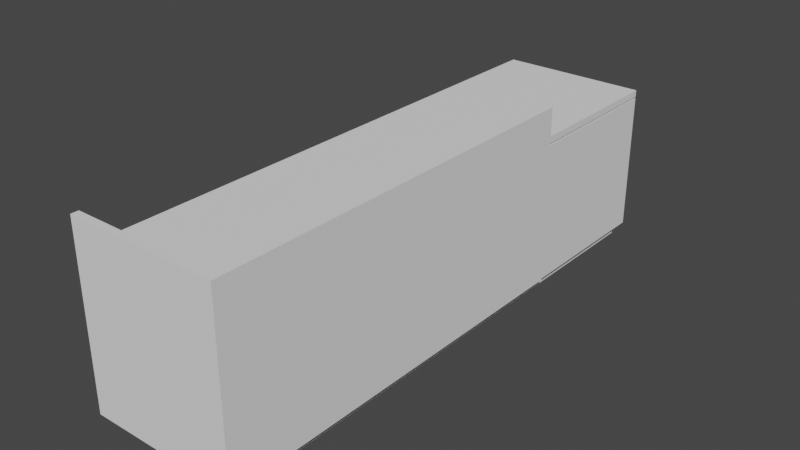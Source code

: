 # Source: EntranceTable.blend  (saved by Blender 2.93.21; exported with 4.5.12 LTS)
import bpy
from mathutils import Matrix  # noqa: F401  (used for matrix-valued properties, if any)

bpy.ops.wm.read_factory_settings(use_empty=True)
scene = bpy.context.scene
scene.name = 'Scene'

# ---- collections
col_collection = bpy.data.collections.new('Collection'); scene.collection.children.link(col_collection)

# ---- world
world_world = bpy.data.worlds.new('World'); scene.world = world_world
world_world.use_nodes = True; world_world.node_tree.nodes.clear()
_N = world_world.node_tree.nodes; _L = world_world.node_tree.links
n0 = _N.new('ShaderNodeOutputWorld'); n0.name = 'World Output'; n0.location = (300, 300)
n1 = _N.new('ShaderNodeBackground'); n1.name = 'Background'; n1.location = (10, 300)
n1.inputs[0].default_value = (0.05088, 0.05088, 0.05088, 1.0)
_L.new(n1.outputs[0], n0.inputs[0])
n0.is_active_output = True
world_world.color = (0.05088, 0.05088, 0.05088)
world_world.use_sun_shadow = False
world_world.sun_shadow_jitter_overblur = 0.0

# ---- meshes
me_cube_001 = bpy.data.meshes.new('Cube.001')
me_cube_001.from_pydata([(-0.8974, -3.971, -1.0), (-1.0, -4.073, 0.9931), (-0.8974, 3.256, -1.0), (-1.0, 3.359, 0.9931), (0.8974, -3.971, -1.0), (1.0, -4.073, 0.9931), (0.8974, 3.256, -1.0), (1.0, 3.359, 0.9931), (-1.0, -4.073, 0.8998), (-1.0, -4.021, 0.8255), (-0.9311, 3.281, 0.8994), (-1.0, 3.307, 0.8255), (-1.0, 3.359, 0.8998), (-0.9311, 3.281, 0.8779), (1.0, 3.359, 0.8776), (1.0, 3.359, 0.8998), (-0.9311, -3.995, 0.8779), (1.0, -4.073, 0.8776), (1.0, -4.073, 0.8998), (-0.9311, -3.995, 0.8994), (0.9311, 3.281, 0.8779), (0.9311, 3.281, 0.8994), (0.9311, -3.995, 0.8779), (0.9311, -3.995, 0.8994), (-1.0, 3.307, -0.9478), (-1.0, -4.021, -0.9478), (1.0, 3.359, -1.0), (1.0, -4.073, -1.0), (-0.8974, 3.256, -1.158), (-0.8974, -3.971, -1.158), (0.8974, 3.256, -1.158), (0.8974, -3.971, -1.158), (-1.0, 3.359, -1.0), (-1.0, -4.073, -1.0), (-1.0, 3.359, 0.8776), (-1.0, -4.073, 0.8776), (0.7074, 3.307, -0.9478), (0.7074, -4.021, -0.9478), (0.7074, 3.307, 0.8255), (0.7074, -4.021, 0.8255)], [], [(27, 17, 35, 33), (26, 14, 17, 27), (25, 9, 39, 37), (2, 6, 30, 28), (7, 3, 1, 5), (32, 34, 14, 26), (15, 7, 5, 18), (12, 3, 7, 15), (8, 1, 3, 12), (12, 15, 21, 10), (35, 17, 22, 16), (18, 8, 19, 23), (14, 34, 13, 20), (15, 18, 23, 21), (34, 35, 16, 13), (17, 14, 20, 22), (8, 12, 10, 19), (18, 5, 1, 8), (10, 21, 20, 13), (16, 22, 23, 19), (22, 20, 21, 23), (13, 16, 19, 10), (2, 0, 33, 32), (6, 2, 32, 26), (4, 6, 26, 27), (0, 4, 27, 33), (28, 30, 31, 29), (6, 4, 31, 30), (0, 2, 28, 29), (4, 0, 29, 31), (25, 24, 32, 33), (11, 9, 35, 34), (9, 25, 33, 35), (24, 11, 34, 32), (37, 39, 38, 36), (24, 25, 37, 36), (11, 24, 36, 38), (9, 11, 38, 39)])
_uv = me_cube_001.uv_layers.new(name='UVMap')
_uv.uv.foreach_set('vector', [0.375, 0.75, 0.6097, 0.75, 0.6097, 1.0, 0.375, 1.0, 0.375, 0.5, 0.6097, 0.5, 0.6097, 0.75, 0.375, 0.75, 0.3815, 0.001754, 0.6032, 0.001754, 0.6032, 0.001754, 0.3815, 0.001754, 0.1378, 0.5038, 0.3622, 0.5038, 0.3622, 0.5038, 0.1378, 0.5038, 0.625, 0.5, 0.875, 0.5, 0.875, 0.75, 0.625, 0.75, 0.375, 0.25, 0.6097, 0.25, 0.6097, 0.5, 0.375, 0.5, 0.6133, 0.5, 0.625, 0.5, 0.625, 0.75, 0.6133, 0.75, 0.6133, 0.25, 0.625, 0.25, 0.625, 0.5, 0.6133, 0.5, 0.6133, 0.0, 0.625, 0.0, 0.625, 0.25, 0.6133, 0.25, 0.6133, 0.25, 0.6133, 0.5, 0.6133, 0.5, 0.6133, 0.25, 0.6097, 1.0, 0.6097, 0.75, 0.6097, 0.75, 0.6097, 1.0, 0.6133, 0.75, 0.6133, 1.0, 0.6133, 1.0, 0.6133, 0.75, 0.6097, 0.5, 0.6097, 0.25, 0.6097, 0.25, 0.6097, 0.5, 0.6133, 0.5, 0.6133, 0.75, 0.6133, 0.75, 0.6133, 0.5, 0.6097, 0.25, 0.6097, 0.0, 0.6097, 0.0, 0.6097, 0.25, 0.6097, 0.75, 0.6097, 0.5, 0.6097, 0.5, 0.6097, 0.75, 0.6133, 0.0, 0.6133, 0.25, 0.6133, 0.25, 0.6133, 0.0, 0.6133, 0.75, 0.625, 0.75, 0.625, 1.0, 0.6133, 1.0, 0.6133, 0.25, 0.6133, 0.5, 0.6097, 0.5, 0.6097, 0.25, 0.6097, 1.0, 0.6097, 0.75, 0.6133, 0.75, 0.6133, 1.0, 0.6097, 0.75, 0.6097, 0.5, 0.6133, 0.5, 0.6133, 0.75, 0.6097, 0.25, 0.6097, 1.0, 0.6133, 0.0, 0.6133, 0.25, 0.1378, 0.5038, 0.1378, 0.7462, 0.125, 0.75, 0.125, 0.5, 0.3622, 0.5038, 0.1378, 0.5038, 0.125, 0.5, 0.375, 0.5, 0.3622, 0.7462, 0.3622, 0.5038, 0.375, 0.5, 0.375, 0.75, 0.1378, 0.7462, 0.3622, 0.7462, 0.375, 0.75, 0.125, 0.75, 0.1378, 0.5038, 0.3622, 0.5038, 0.3622, 0.7462, 0.1378, 0.7462, 0.3622, 0.5038, 0.3622, 0.7462, 0.3622, 0.7462, 0.3622, 0.5038, 0.1378, 0.7462, 0.1378, 0.5038, 0.1378, 0.5038, 0.1378, 0.7462, 0.3622, 0.7462, 0.1378, 0.7462, 0.1378, 0.7462, 0.3622, 0.7462, 0.3815, 0.001754, 0.3815, 0.2482, 0.375, 0.25, 0.375, 0.0, 0.6032, 0.2482, 0.6032, 0.001754, 0.6097, 0.0, 0.6097, 0.25, 0.6032, 0.001754, 0.3815, 0.001754, 0.375, 0.0, 0.6097, 0.0, 0.3815, 0.2482, 0.6032, 0.2482, 0.6097, 0.25, 0.375, 0.25, 0.3815, 0.001754, 0.6032, 0.001754, 0.6032, 0.2482, 0.3815, 0.2482, 0.3815, 0.2482, 0.3815, 0.001754, 0.3815, 0.001754, 0.3815, 0.2482, 0.6032, 0.2482, 0.3815, 0.2482, 0.3815, 0.2482, 0.6032, 0.2482, 0.6032, 0.001754, 0.6032, 0.2482, 0.6032, 0.2482, 0.6032, 0.001754])
me_cube_001.use_remesh_fix_poles = True
me_cube_001.use_remesh_preserve_attributes = False
me_cube_001.update()
me_cube_002 = bpy.data.meshes.new('Cube.002')
me_cube_002.from_pydata([(1.0, 1.24, 1.388), (1.0, -4.073, 1.388), (1.0, 1.24, -1.0), (1.0, -4.073, -1.0), (1.128, -4.073, -1.0), (1.128, 1.24, -1.0), (1.128, -4.073, 1.388), (1.128, 1.24, 1.388), (1.0, -4.173, 1.388), (1.0, -4.173, -1.0), (1.128, -4.173, -1.0), (1.128, -4.173, 1.388), (-0.8974, -4.073, -1.0), (-0.8974, -4.073, 1.388), (-0.8974, -4.173, -1.0), (-0.8974, -4.173, 1.388)], [], [(2, 3, 1, 0), (5, 7, 6, 4), (2, 0, 7, 5), (0, 1, 6, 7), (1, 3, 12, 13), (3, 2, 5, 4), (8, 9, 10, 11), (3, 4, 10, 9), (6, 1, 8, 11), (4, 6, 11, 10), (13, 12, 14, 15), (3, 9, 14, 12), (9, 8, 15, 14), (8, 1, 13, 15)])
_uv = me_cube_002.uv_layers.new(name='UVMap')
_uv.uv.foreach_set('vector', [0.375, 0.5, 0.375, 0.75, 0.6097, 0.75, 0.6097, 0.5, 0.375, 0.5, 0.6097, 0.5, 0.6097, 0.75, 0.375, 0.75, 0.375, 0.5, 0.6097, 0.5, 0.6097, 0.5, 0.375, 0.5, 0.6097, 0.5, 0.6097, 0.75, 0.6097, 0.75, 0.6097, 0.5, 0.6097, 0.75, 0.375, 0.75, 0.375, 0.75, 0.6097, 0.75, 0.375, 0.75, 0.375, 0.5, 0.375, 0.5, 0.375, 0.75, 0.6097, 0.75, 0.375, 0.75, 0.375, 0.75, 0.6097, 0.75, 0.375, 0.75, 0.375, 0.75, 0.375, 0.75, 0.375, 0.75, 0.6097, 0.75, 0.6097, 0.75, 0.6097, 0.75, 0.6097, 0.75, 0.375, 0.75, 0.6097, 0.75, 0.6097, 0.75, 0.375, 0.75, 0.6097, 0.75, 0.375, 0.75, 0.375, 0.75, 0.6097, 0.75, 0.375, 0.75, 0.375, 0.75, 0.375, 0.75, 0.375, 0.75, 0.375, 0.75, 0.6097, 0.75, 0.6097, 0.75, 0.375, 0.75, 0.6097, 0.75, 0.6097, 0.75, 0.6097, 0.75, 0.6097, 0.75])
me_cube_002.use_remesh_fix_poles = True
me_cube_002.use_remesh_preserve_attributes = False
me_cube_002.update()

# ---- objects
ob_cube = bpy.data.objects.new('Cube', me_cube_001)
ob_cube_001 = bpy.data.objects.new('Cube.001', me_cube_002)

# ---- transforms, parenting, visibility, modifiers, constraints
ob_cube.location = (0.0, 0.0, 0.0)
ob_cube_001.location = (-0.1098, -0.0123, 0.0)

# ---- collection membership
col_collection.objects.link(ob_cube)
col_collection.objects.link(ob_cube_001)

# ---- scene / render settings (as saved in the file)
scene.frame_start = 1; scene.frame_end = 250; scene.frame_set(1)
scene.render.engine = 'BLENDER_EEVEE_NEXT'
scene.cycles.use_denoising = False
scene.cycles.samples = 128
scene.cycles.sampling_pattern = 'TABULATED_SOBOL'
scene.cycles.use_adaptive_sampling = False
scene.cycles.use_light_tree = False
scene.view_settings.view_transform = 'Filmic'
bpy.context.view_layer.update()

# ---- added for rendering (the .blend has no active camera and no usable light): camera, sun
cam_auto = bpy.data.cameras.new('AutoCamera')
cam_auto.lens = 50.0
cam_auto.sensor_width = 36.0
cam_auto.clip_end = 1000.0
ob_auto_camera = bpy.data.objects.new('AutoCamera', cam_auto)
scene.collection.objects.link(ob_auto_camera)
ob_auto_camera.location = (7.60661, -9.53473, 6.19577)
ob_auto_camera.rotation_euler = (1.09748, -7.21219e-08, 0.694738)
scene.camera = ob_auto_camera
light_auto_sun = bpy.data.lights.new('AutoSun', 'SUN')
light_auto_sun.energy = 3.0
light_auto_sun.angle = 0.0523599
ob_auto_sun = bpy.data.objects.new('AutoSun', light_auto_sun)
scene.collection.objects.link(ob_auto_sun)
ob_auto_sun.rotation_euler = (0.872665, 0.174533, 0.523599)
bpy.context.view_layer.update()
